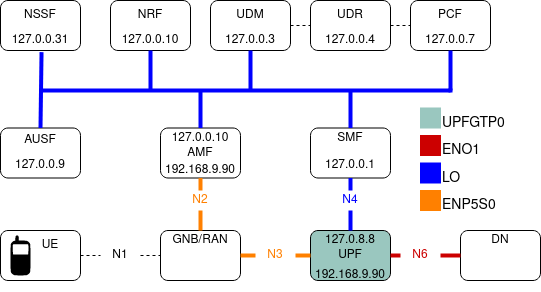

The diagram above was exported from draw.io. Its source (the exported page's mxGraphModel, read from the mxfile embedded in the PNG):
<mxGraphModel dx="948" dy="625" grid="1" gridSize="10" guides="1" tooltips="1" connect="1" arrows="1" fold="1" page="1" pageScale="1" pageWidth="850" pageHeight="1100" math="0" shadow="0">
  <root>
    <mxCell id="0" />
    <mxCell id="1" parent="0" />
    <mxCell id="doh47ReJGFbUZgM5wPZY-2" value="" style="rounded=1;whiteSpace=wrap;html=1;" parent="1" vertex="1">
      <mxGeometry x="130" y="80" width="80" height="50" as="geometry" />
    </mxCell>
    <mxCell id="doh47ReJGFbUZgM5wPZY-3" value="" style="rounded=1;whiteSpace=wrap;html=1;" parent="1" vertex="1">
      <mxGeometry x="240" y="80" width="80" height="50" as="geometry" />
    </mxCell>
    <mxCell id="doh47ReJGFbUZgM5wPZY-4" value="" style="rounded=1;whiteSpace=wrap;html=1;" parent="1" vertex="1">
      <mxGeometry x="340" y="80" width="80" height="50" as="geometry" />
    </mxCell>
    <mxCell id="doh47ReJGFbUZgM5wPZY-5" value="" style="rounded=1;whiteSpace=wrap;html=1;" parent="1" vertex="1">
      <mxGeometry x="540" y="80" width="80" height="50" as="geometry" />
    </mxCell>
    <mxCell id="doh47ReJGFbUZgM5wPZY-6" value="" style="rounded=1;whiteSpace=wrap;html=1;" parent="1" vertex="1">
      <mxGeometry x="130" y="207.5" width="80" height="50" as="geometry" />
    </mxCell>
    <mxCell id="doh47ReJGFbUZgM5wPZY-7" value="" style="rounded=1;whiteSpace=wrap;html=1;" parent="1" vertex="1">
      <mxGeometry x="290" y="207.5" width="80" height="50" as="geometry" />
    </mxCell>
    <mxCell id="doh47ReJGFbUZgM5wPZY-8" value="" style="rounded=1;whiteSpace=wrap;html=1;" parent="1" vertex="1">
      <mxGeometry x="440" y="207.5" width="80" height="50" as="geometry" />
    </mxCell>
    <mxCell id="doh47ReJGFbUZgM5wPZY-9" value="" style="rounded=1;whiteSpace=wrap;html=1;" parent="1" vertex="1">
      <mxGeometry x="130" y="310" width="80" height="50" as="geometry" />
    </mxCell>
    <mxCell id="doh47ReJGFbUZgM5wPZY-10" value="" style="rounded=1;whiteSpace=wrap;html=1;" parent="1" vertex="1">
      <mxGeometry x="290" y="310" width="80" height="50" as="geometry" />
    </mxCell>
    <mxCell id="doh47ReJGFbUZgM5wPZY-11" value="" style="rounded=1;whiteSpace=wrap;html=1;fillColor=#9AC7BF;" parent="1" vertex="1">
      <mxGeometry x="440" y="310" width="80" height="50" as="geometry" />
    </mxCell>
    <mxCell id="doh47ReJGFbUZgM5wPZY-12" value="" style="rounded=1;whiteSpace=wrap;html=1;" parent="1" vertex="1">
      <mxGeometry x="590" y="310" width="80" height="50" as="geometry" />
    </mxCell>
    <mxCell id="doh47ReJGFbUZgM5wPZY-14" value="" style="endArrow=none;dashed=1;html=1;entryX=0;entryY=0.5;entryDx=0;entryDy=0;exitX=1;exitY=0.5;exitDx=0;exitDy=0;" parent="1" source="doh47ReJGFbUZgM5wPZY-81" target="doh47ReJGFbUZgM5wPZY-10" edge="1">
      <mxGeometry width="50" height="50" relative="1" as="geometry">
        <mxPoint x="130" y="390" as="sourcePoint" />
        <mxPoint x="180" y="340" as="targetPoint" />
      </mxGeometry>
    </mxCell>
    <mxCell id="doh47ReJGFbUZgM5wPZY-15" value="" style="endArrow=none;dashed=0;html=1;entryX=0.5;entryY=1;entryDx=0;entryDy=0;exitX=0.5;exitY=0;exitDx=0;exitDy=0;strokeColor=#0000FF;strokeWidth=4;" parent="1" source="doh47ReJGFbUZgM5wPZY-73" target="doh47ReJGFbUZgM5wPZY-8" edge="1">
      <mxGeometry width="50" height="50" relative="1" as="geometry">
        <mxPoint x="130" y="390" as="sourcePoint" />
        <mxPoint x="180" y="340" as="targetPoint" />
      </mxGeometry>
    </mxCell>
    <mxCell id="doh47ReJGFbUZgM5wPZY-17" value="" style="endArrow=none;dashed=0;html=1;fillColor=#0000FF;strokeColor=#0000FF;strokeWidth=4;" parent="1" edge="1">
      <mxGeometry width="50" height="50" relative="1" as="geometry">
        <mxPoint x="170" y="170" as="sourcePoint" />
        <mxPoint x="580" y="170" as="targetPoint" />
      </mxGeometry>
    </mxCell>
    <mxCell id="doh47ReJGFbUZgM5wPZY-18" value="" style="endArrow=none;dashed=0;html=1;entryX=0;entryY=0.5;entryDx=0;entryDy=0;exitX=1;exitY=0.5;exitDx=0;exitDy=0;strokeColor=#CC0000;strokeWidth=4;" parent="1" source="doh47ReJGFbUZgM5wPZY-45" target="doh47ReJGFbUZgM5wPZY-12" edge="1">
      <mxGeometry width="50" height="50" relative="1" as="geometry">
        <mxPoint x="130" y="600" as="sourcePoint" />
        <mxPoint x="180" y="550" as="targetPoint" />
      </mxGeometry>
    </mxCell>
    <mxCell id="doh47ReJGFbUZgM5wPZY-24" value="" style="endArrow=none;dashed=0;html=1;entryX=0;entryY=0.5;entryDx=0;entryDy=0;exitX=1;exitY=0.5;exitDx=0;exitDy=0;strokeColor=#FF8000;strokeWidth=4;" parent="1" source="doh47ReJGFbUZgM5wPZY-44" target="doh47ReJGFbUZgM5wPZY-11" edge="1">
      <mxGeometry width="50" height="50" relative="1" as="geometry">
        <mxPoint x="130" y="1020" as="sourcePoint" />
        <mxPoint x="180" y="970" as="targetPoint" />
      </mxGeometry>
    </mxCell>
    <mxCell id="doh47ReJGFbUZgM5wPZY-27" value="NSSF" style="text;html=1;strokeColor=none;fillColor=none;align=center;verticalAlign=middle;whiteSpace=wrap;rounded=0;" parent="1" vertex="1">
      <mxGeometry x="150" y="85" width="40" height="20" as="geometry" />
    </mxCell>
    <mxCell id="doh47ReJGFbUZgM5wPZY-28" value="NRF" style="text;html=1;strokeColor=none;fillColor=none;align=center;verticalAlign=middle;whiteSpace=wrap;rounded=0;" parent="1" vertex="1">
      <mxGeometry x="260" y="85" width="40" height="20" as="geometry" />
    </mxCell>
    <mxCell id="doh47ReJGFbUZgM5wPZY-29" value="AUSF" style="text;html=1;strokeColor=none;fillColor=none;align=center;verticalAlign=middle;whiteSpace=wrap;rounded=0;" parent="1" vertex="1">
      <mxGeometry x="150" y="210" width="40" height="20" as="geometry" />
    </mxCell>
    <mxCell id="doh47ReJGFbUZgM5wPZY-30" value="UE" style="text;html=1;strokeColor=none;fillColor=none;align=center;verticalAlign=middle;whiteSpace=wrap;rounded=0;" parent="1" vertex="1">
      <mxGeometry x="160" y="315" width="40" height="20" as="geometry" />
    </mxCell>
    <mxCell id="doh47ReJGFbUZgM5wPZY-31" value="UDM" style="text;html=1;strokeColor=none;fillColor=none;align=center;verticalAlign=middle;whiteSpace=wrap;rounded=0;" parent="1" vertex="1">
      <mxGeometry x="360" y="85" width="40" height="20" as="geometry" />
    </mxCell>
    <mxCell id="doh47ReJGFbUZgM5wPZY-32" value="AMF" style="text;html=1;strokeColor=none;fillColor=none;align=center;verticalAlign=middle;whiteSpace=wrap;rounded=0;" parent="1" vertex="1">
      <mxGeometry x="310" y="222.5" width="40" height="20" as="geometry" />
    </mxCell>
    <mxCell id="doh47ReJGFbUZgM5wPZY-33" value="GNB/RAN" style="text;html=1;strokeColor=none;fillColor=none;align=center;verticalAlign=middle;whiteSpace=wrap;rounded=0;" parent="1" vertex="1">
      <mxGeometry x="310" y="310" width="40" height="20" as="geometry" />
    </mxCell>
    <mxCell id="doh47ReJGFbUZgM5wPZY-34" value="PCF" style="text;html=1;strokeColor=none;fillColor=none;align=center;verticalAlign=middle;whiteSpace=wrap;rounded=0;" parent="1" vertex="1">
      <mxGeometry x="560" y="85" width="40" height="20" as="geometry" />
    </mxCell>
    <mxCell id="doh47ReJGFbUZgM5wPZY-35" value="SMF" style="text;html=1;strokeColor=none;fillColor=none;align=center;verticalAlign=middle;whiteSpace=wrap;rounded=0;" parent="1" vertex="1">
      <mxGeometry x="460" y="207.5" width="40" height="20" as="geometry" />
    </mxCell>
    <mxCell id="doh47ReJGFbUZgM5wPZY-36" value="UPF" style="text;html=1;strokeColor=none;fillColor=none;align=center;verticalAlign=middle;whiteSpace=wrap;rounded=0;" parent="1" vertex="1">
      <mxGeometry x="460" y="325" width="40" height="20" as="geometry" />
    </mxCell>
    <mxCell id="doh47ReJGFbUZgM5wPZY-37" value="DN" style="text;html=1;strokeColor=none;fillColor=none;align=center;verticalAlign=middle;whiteSpace=wrap;rounded=0;" parent="1" vertex="1">
      <mxGeometry x="610" y="310" width="40" height="20" as="geometry" />
    </mxCell>
    <mxCell id="doh47ReJGFbUZgM5wPZY-42" value="" style="shape=mxgraph.signs.tech.cell_phone;html=1;fillColor=#000000;strokeColor=none;verticalLabelPosition=bottom;verticalAlign=top;align=center;" parent="1" vertex="1">
      <mxGeometry x="140" y="315" width="20" height="40" as="geometry" />
    </mxCell>
    <mxCell id="doh47ReJGFbUZgM5wPZY-44" value="&lt;font color=&quot;#FF8000&quot;&gt;N3&lt;/font&gt;" style="text;html=1;strokeColor=none;fillColor=none;align=center;verticalAlign=middle;whiteSpace=wrap;rounded=0;" parent="1" vertex="1">
      <mxGeometry x="385" y="325" width="40" height="20" as="geometry" />
    </mxCell>
    <mxCell id="doh47ReJGFbUZgM5wPZY-56" value="" style="endArrow=none;dashed=0;html=1;entryX=0;entryY=0.5;entryDx=0;entryDy=0;exitX=1;exitY=0.5;exitDx=0;exitDy=0;strokeColor=#FF8000;strokeWidth=4;" parent="1" source="doh47ReJGFbUZgM5wPZY-10" target="doh47ReJGFbUZgM5wPZY-44" edge="1">
      <mxGeometry width="50" height="50" relative="1" as="geometry">
        <mxPoint x="370" y="335" as="sourcePoint" />
        <mxPoint x="440" y="335" as="targetPoint" />
      </mxGeometry>
    </mxCell>
    <mxCell id="doh47ReJGFbUZgM5wPZY-61" value="" style="endArrow=none;dashed=0;html=1;entryX=0.5;entryY=1;entryDx=0;entryDy=0;exitX=0.5;exitY=0;exitDx=0;exitDy=0;strokeColor=#FF8000;strokeWidth=4;" parent="1" source="doh47ReJGFbUZgM5wPZY-46" target="doh47ReJGFbUZgM5wPZY-7" edge="1">
      <mxGeometry width="50" height="50" relative="1" as="geometry">
        <mxPoint x="120" y="750" as="sourcePoint" />
        <mxPoint x="170" y="700" as="targetPoint" />
      </mxGeometry>
    </mxCell>
    <mxCell id="doh47ReJGFbUZgM5wPZY-46" value="&lt;font color=&quot;#FF8000&quot;&gt;N2&lt;/font&gt;" style="text;html=1;strokeColor=none;fillColor=none;align=center;verticalAlign=middle;whiteSpace=wrap;rounded=0;" parent="1" vertex="1">
      <mxGeometry x="310" y="270" width="40" height="20" as="geometry" />
    </mxCell>
    <mxCell id="doh47ReJGFbUZgM5wPZY-63" value="" style="endArrow=none;dashed=0;html=1;entryX=0.5;entryY=1;entryDx=0;entryDy=0;exitX=0.5;exitY=0;exitDx=0;exitDy=0;strokeColor=#FF8000;strokeWidth=4;" parent="1" source="doh47ReJGFbUZgM5wPZY-33" target="doh47ReJGFbUZgM5wPZY-46" edge="1">
      <mxGeometry width="50" height="50" relative="1" as="geometry">
        <mxPoint x="330" y="310" as="sourcePoint" />
        <mxPoint x="330" y="257.5" as="targetPoint" />
      </mxGeometry>
    </mxCell>
    <mxCell id="doh47ReJGFbUZgM5wPZY-45" value="&lt;font color=&quot;#CC0000&quot;&gt;N6&lt;/font&gt;" style="text;html=1;strokeColor=none;fillColor=none;align=center;verticalAlign=middle;whiteSpace=wrap;rounded=0;" parent="1" vertex="1">
      <mxGeometry x="530" y="325" width="40" height="20" as="geometry" />
    </mxCell>
    <mxCell id="doh47ReJGFbUZgM5wPZY-64" value="" style="endArrow=none;dashed=0;html=1;entryX=0;entryY=0.5;entryDx=0;entryDy=0;exitX=1;exitY=0.5;exitDx=0;exitDy=0;strokeColor=#CC0000;strokeWidth=4;" parent="1" source="doh47ReJGFbUZgM5wPZY-11" target="doh47ReJGFbUZgM5wPZY-45" edge="1">
      <mxGeometry width="50" height="50" relative="1" as="geometry">
        <mxPoint x="520" y="335" as="sourcePoint" />
        <mxPoint x="590" y="335" as="targetPoint" />
      </mxGeometry>
    </mxCell>
    <mxCell id="doh47ReJGFbUZgM5wPZY-67" value="" style="endArrow=none;dashed=0;html=1;strokeColor=#0000FF;entryX=0.5;entryY=1;entryDx=0;entryDy=0;strokeWidth=4;" parent="1" target="doh47ReJGFbUZgM5wPZY-4" edge="1">
      <mxGeometry width="50" height="50" relative="1" as="geometry">
        <mxPoint x="380" y="170" as="sourcePoint" />
        <mxPoint x="380" y="160" as="targetPoint" />
      </mxGeometry>
    </mxCell>
    <mxCell id="doh47ReJGFbUZgM5wPZY-70" value="" style="endArrow=none;dashed=0;html=1;strokeColor=#0000FF;exitX=0.5;exitY=0;exitDx=0;exitDy=0;entryX=0.513;entryY=1.032;entryDx=0;entryDy=0;entryPerimeter=0;strokeWidth=4;" parent="1" source="doh47ReJGFbUZgM5wPZY-6" target="doh47ReJGFbUZgM5wPZY-2" edge="1">
      <mxGeometry width="50" height="50" relative="1" as="geometry">
        <mxPoint x="170" y="200" as="sourcePoint" />
        <mxPoint x="170" y="160" as="targetPoint" />
      </mxGeometry>
    </mxCell>
    <mxCell id="doh47ReJGFbUZgM5wPZY-71" value="" style="endArrow=none;dashed=0;html=1;strokeColor=#0000FF;entryX=0.5;entryY=1;entryDx=0;entryDy=0;strokeWidth=4;" parent="1" target="doh47ReJGFbUZgM5wPZY-3" edge="1">
      <mxGeometry width="50" height="50" relative="1" as="geometry">
        <mxPoint x="280" y="170" as="sourcePoint" />
        <mxPoint x="280" y="150" as="targetPoint" />
      </mxGeometry>
    </mxCell>
    <mxCell id="doh47ReJGFbUZgM5wPZY-74" value="" style="endArrow=none;dashed=0;html=1;strokeColor=#0000FF;entryX=0.5;entryY=0;entryDx=0;entryDy=0;strokeWidth=4;" parent="1" target="doh47ReJGFbUZgM5wPZY-7" edge="1">
      <mxGeometry width="50" height="50" relative="1" as="geometry">
        <mxPoint x="330" y="170" as="sourcePoint" />
        <mxPoint x="330" y="180" as="targetPoint" />
      </mxGeometry>
    </mxCell>
    <mxCell id="doh47ReJGFbUZgM5wPZY-73" value="&lt;font color=&quot;#0000FF&quot;&gt;N4&lt;/font&gt;" style="text;html=1;strokeColor=none;fillColor=none;align=center;verticalAlign=middle;whiteSpace=wrap;rounded=0;" parent="1" vertex="1">
      <mxGeometry x="460" y="270" width="40" height="20" as="geometry" />
    </mxCell>
    <mxCell id="doh47ReJGFbUZgM5wPZY-75" value="" style="endArrow=none;dashed=0;html=1;entryX=0.5;entryY=1;entryDx=0;entryDy=0;exitX=0.5;exitY=0;exitDx=0;exitDy=0;strokeColor=#0000FF;strokeWidth=4;" parent="1" source="doh47ReJGFbUZgM5wPZY-11" target="doh47ReJGFbUZgM5wPZY-73" edge="1">
      <mxGeometry width="50" height="50" relative="1" as="geometry">
        <mxPoint x="480" y="310" as="sourcePoint" />
        <mxPoint x="480" y="257.5" as="targetPoint" />
      </mxGeometry>
    </mxCell>
    <mxCell id="doh47ReJGFbUZgM5wPZY-81" value="N1" style="text;html=1;strokeColor=none;fillColor=none;align=center;verticalAlign=middle;whiteSpace=wrap;rounded=0;" parent="1" vertex="1">
      <mxGeometry x="230" y="325" width="40" height="20" as="geometry" />
    </mxCell>
    <mxCell id="doh47ReJGFbUZgM5wPZY-82" value="" style="endArrow=none;dashed=1;html=1;entryX=0;entryY=0.5;entryDx=0;entryDy=0;exitX=1;exitY=0.5;exitDx=0;exitDy=0;" parent="1" source="doh47ReJGFbUZgM5wPZY-9" target="doh47ReJGFbUZgM5wPZY-81" edge="1">
      <mxGeometry width="50" height="50" relative="1" as="geometry">
        <mxPoint x="210" y="335" as="sourcePoint" />
        <mxPoint x="290" y="335" as="targetPoint" />
      </mxGeometry>
    </mxCell>
    <mxCell id="Ybo2mfE_GZPVBK3htsqt-1" value="127.0.0.31" style="text;html=1;strokeColor=none;fillColor=none;align=center;verticalAlign=middle;whiteSpace=wrap;rounded=0;" parent="1" vertex="1">
      <mxGeometry x="140" y="105" width="60" height="30" as="geometry" />
    </mxCell>
    <mxCell id="Ybo2mfE_GZPVBK3htsqt-2" value="&lt;div&gt;127.0.0.9&lt;/div&gt;" style="text;html=1;strokeColor=none;fillColor=none;align=center;verticalAlign=middle;whiteSpace=wrap;rounded=0;" parent="1" vertex="1">
      <mxGeometry x="140" y="230" width="60" height="30" as="geometry" />
    </mxCell>
    <mxCell id="Ybo2mfE_GZPVBK3htsqt-3" value="127.0.0.7" style="text;html=1;strokeColor=none;fillColor=none;align=center;verticalAlign=middle;whiteSpace=wrap;rounded=0;" parent="1" vertex="1">
      <mxGeometry x="550" y="105" width="60" height="30" as="geometry" />
    </mxCell>
    <mxCell id="Ybo2mfE_GZPVBK3htsqt-4" value="127.0.0.10" style="text;html=1;strokeColor=none;fillColor=none;align=center;verticalAlign=middle;whiteSpace=wrap;rounded=0;" parent="1" vertex="1">
      <mxGeometry x="250" y="105" width="60" height="30" as="geometry" />
    </mxCell>
    <mxCell id="Ybo2mfE_GZPVBK3htsqt-5" value="127.0.0.3" style="text;html=1;strokeColor=none;fillColor=none;align=center;verticalAlign=middle;whiteSpace=wrap;rounded=0;" parent="1" vertex="1">
      <mxGeometry x="350" y="105" width="60" height="30" as="geometry" />
    </mxCell>
    <mxCell id="Ybo2mfE_GZPVBK3htsqt-7" value="127.0.8.8" style="text;html=1;strokeColor=none;fillColor=none;align=center;verticalAlign=middle;whiteSpace=wrap;rounded=0;" parent="1" vertex="1">
      <mxGeometry x="450" y="305" width="60" height="30" as="geometry" />
    </mxCell>
    <mxCell id="Ybo2mfE_GZPVBK3htsqt-8" value="127.0.0.1" style="text;html=1;strokeColor=none;fillColor=none;align=center;verticalAlign=middle;whiteSpace=wrap;rounded=0;" parent="1" vertex="1">
      <mxGeometry x="450" y="230" width="60" height="30" as="geometry" />
    </mxCell>
    <mxCell id="Ybo2mfE_GZPVBK3htsqt-9" value="192.168.9.90" style="text;html=1;strokeColor=none;fillColor=none;align=center;verticalAlign=middle;whiteSpace=wrap;rounded=0;" parent="1" vertex="1">
      <mxGeometry x="300" y="235" width="60" height="30" as="geometry" />
    </mxCell>
    <mxCell id="Ybo2mfE_GZPVBK3htsqt-10" value="&lt;div&gt;127.0.0.10&lt;/div&gt;" style="text;html=1;strokeColor=none;fillColor=none;align=center;verticalAlign=middle;whiteSpace=wrap;rounded=0;" parent="1" vertex="1">
      <mxGeometry x="300" y="202.5" width="60" height="30" as="geometry" />
    </mxCell>
    <mxCell id="Ybo2mfE_GZPVBK3htsqt-11" value="192.168.9.90" style="text;html=1;strokeColor=none;fillColor=none;align=center;verticalAlign=middle;whiteSpace=wrap;rounded=0;" parent="1" vertex="1">
      <mxGeometry x="450" y="340" width="60" height="30" as="geometry" />
    </mxCell>
    <mxCell id="Ybo2mfE_GZPVBK3htsqt-14" value="" style="whiteSpace=wrap;html=1;aspect=fixed;fontColor=#0000FF;strokeColor=#FF8000;fillColor=#FF8000;" parent="1" vertex="1">
      <mxGeometry x="550" y="270" width="20" height="20" as="geometry" />
    </mxCell>
    <mxCell id="Ybo2mfE_GZPVBK3htsqt-15" value="" style="whiteSpace=wrap;html=1;aspect=fixed;fontColor=#0000FF;strokeColor=#CC0000;fillColor=#CC0000;" parent="1" vertex="1">
      <mxGeometry x="550" y="215" width="20" height="20" as="geometry" />
    </mxCell>
    <mxCell id="Ybo2mfE_GZPVBK3htsqt-16" value="" style="whiteSpace=wrap;html=1;aspect=fixed;fontColor=#0000FF;strokeColor=#9AC7BF;fillColor=#9AC7BF;" parent="1" vertex="1">
      <mxGeometry x="550" y="187.5" width="20" height="20" as="geometry" />
    </mxCell>
    <mxCell id="Ybo2mfE_GZPVBK3htsqt-17" value="" style="whiteSpace=wrap;html=1;aspect=fixed;fontColor=#0000FF;strokeColor=#0000FF;fillColor=#0000FF;" parent="1" vertex="1">
      <mxGeometry x="550" y="242.5" width="20" height="20" as="geometry" />
    </mxCell>
    <mxCell id="Ybo2mfE_GZPVBK3htsqt-22" value="UPFGTP0" style="text;html=1;strokeColor=none;fillColor=none;align=left;verticalAlign=middle;whiteSpace=wrap;rounded=0;fontColor=#000000;strokeWidth=1;fontSize=14;" parent="1" vertex="1">
      <mxGeometry x="570" y="187.5" width="60" height="30" as="geometry" />
    </mxCell>
    <mxCell id="Ybo2mfE_GZPVBK3htsqt-23" value="ENP5S0" style="text;html=1;strokeColor=none;fillColor=none;align=left;verticalAlign=middle;whiteSpace=wrap;rounded=0;fontColor=#000000;fontSize=14;" parent="1" vertex="1">
      <mxGeometry x="570" y="270" width="60" height="30" as="geometry" />
    </mxCell>
    <mxCell id="Ybo2mfE_GZPVBK3htsqt-24" value="LO" style="text;html=1;strokeColor=none;fillColor=none;align=left;verticalAlign=middle;whiteSpace=wrap;rounded=0;fontColor=#000000;fontSize=14;" parent="1" vertex="1">
      <mxGeometry x="570" y="242.5" width="60" height="30" as="geometry" />
    </mxCell>
    <mxCell id="Ybo2mfE_GZPVBK3htsqt-25" value="ENO1" style="text;html=1;strokeColor=none;fillColor=none;align=left;verticalAlign=middle;whiteSpace=wrap;rounded=0;fontColor=#000000;fontSize=14;" parent="1" vertex="1">
      <mxGeometry x="570" y="215" width="60" height="30" as="geometry" />
    </mxCell>
    <mxCell id="zis79C2IsN_TbDYxfnR4-2" value="" style="rounded=1;whiteSpace=wrap;html=1;fontSize=14;strokeWidth=1;" vertex="1" parent="1">
      <mxGeometry x="440" y="80" width="80" height="50" as="geometry" />
    </mxCell>
    <mxCell id="zis79C2IsN_TbDYxfnR4-3" value="" style="endArrow=none;dashed=1;html=1;rounded=0;fontSize=14;strokeWidth=1;entryX=0;entryY=0.5;entryDx=0;entryDy=0;exitX=1;exitY=0.5;exitDx=0;exitDy=0;" edge="1" parent="1" source="doh47ReJGFbUZgM5wPZY-4" target="zis79C2IsN_TbDYxfnR4-2">
      <mxGeometry width="50" height="50" relative="1" as="geometry">
        <mxPoint x="320" y="60" as="sourcePoint" />
        <mxPoint x="370" y="10" as="targetPoint" />
      </mxGeometry>
    </mxCell>
    <mxCell id="zis79C2IsN_TbDYxfnR4-4" value="" style="endArrow=none;dashed=1;html=1;rounded=0;fontSize=14;strokeWidth=1;entryX=0;entryY=0.5;entryDx=0;entryDy=0;exitX=1;exitY=0.5;exitDx=0;exitDy=0;" edge="1" parent="1" source="zis79C2IsN_TbDYxfnR4-2" target="doh47ReJGFbUZgM5wPZY-5">
      <mxGeometry width="50" height="50" relative="1" as="geometry">
        <mxPoint x="350" y="190" as="sourcePoint" />
        <mxPoint x="400" y="140" as="targetPoint" />
      </mxGeometry>
    </mxCell>
    <mxCell id="zis79C2IsN_TbDYxfnR4-5" value="" style="endArrow=none;html=1;rounded=0;fontSize=14;strokeWidth=4;entryX=0.5;entryY=1;entryDx=0;entryDy=0;strokeColor=#0000FF;" edge="1" parent="1" target="doh47ReJGFbUZgM5wPZY-5">
      <mxGeometry width="50" height="50" relative="1" as="geometry">
        <mxPoint x="580" y="170" as="sourcePoint" />
        <mxPoint x="570" y="140" as="targetPoint" />
      </mxGeometry>
    </mxCell>
    <mxCell id="zis79C2IsN_TbDYxfnR4-6" value="" style="whiteSpace=wrap;html=1;aspect=fixed;fontSize=14;strokeWidth=1;strokeColor=#0000FF;fillStyle=solid;fillColor=#0000FF;" vertex="1" parent="1">
      <mxGeometry x="578.5" y="168.5" width="3" height="3" as="geometry" />
    </mxCell>
    <mxCell id="zis79C2IsN_TbDYxfnR4-7" value="" style="endArrow=none;html=1;rounded=0;fontSize=14;strokeColor=#0000FF;strokeWidth=4;exitX=0.5;exitY=0;exitDx=0;exitDy=0;" edge="1" parent="1" source="doh47ReJGFbUZgM5wPZY-35">
      <mxGeometry width="50" height="50" relative="1" as="geometry">
        <mxPoint x="470" y="190" as="sourcePoint" />
        <mxPoint x="480" y="170" as="targetPoint" />
      </mxGeometry>
    </mxCell>
    <mxCell id="zis79C2IsN_TbDYxfnR4-8" value="&lt;div&gt;UDR&lt;/div&gt;" style="text;html=1;strokeColor=none;fillColor=none;align=center;verticalAlign=middle;whiteSpace=wrap;rounded=0;fillStyle=solid;fontSize=12;" vertex="1" parent="1">
      <mxGeometry x="450" y="80" width="60" height="30" as="geometry" />
    </mxCell>
    <mxCell id="zis79C2IsN_TbDYxfnR4-9" value="&lt;div&gt;127.0.0.4&lt;/div&gt;" style="text;html=1;strokeColor=none;fillColor=none;align=center;verticalAlign=middle;whiteSpace=wrap;rounded=0;" vertex="1" parent="1">
      <mxGeometry x="450" y="105" width="60" height="30" as="geometry" />
    </mxCell>
  </root>
</mxGraphModel>